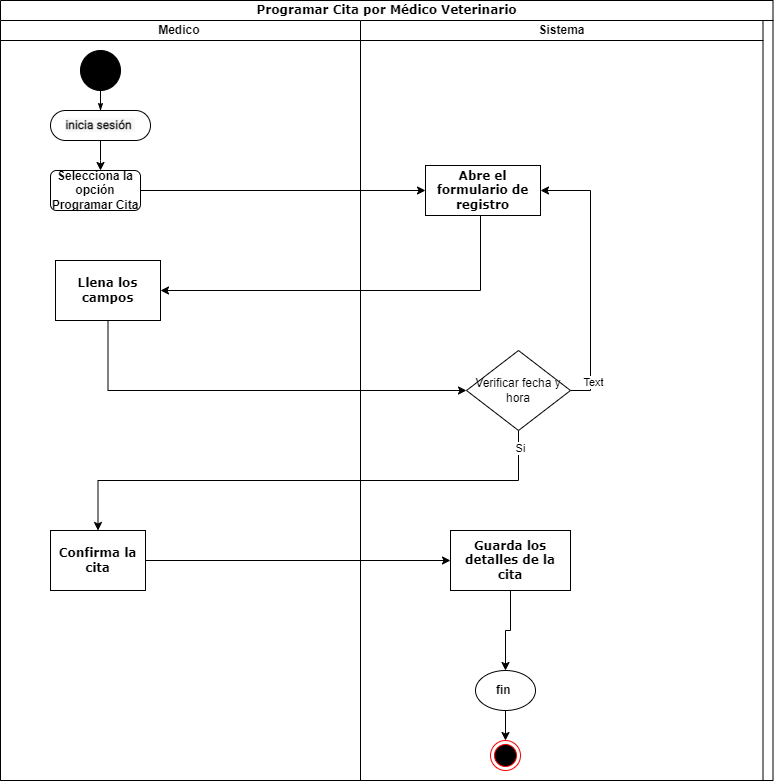

The diagram above was exported from draw.io. Its source (the exported page's mxGraphModel, read from the mxfile embedded in the PNG):
<mxGraphModel dx="1290" dy="618" grid="1" gridSize="10" guides="1" tooltips="1" connect="1" arrows="1" fold="1" page="1" pageScale="1" pageWidth="850" pageHeight="1100" background="none" math="0" shadow="0">
  <root>
    <mxCell id="_nFTlH3o4lZq-jBkTrwl-0" />
    <mxCell id="_nFTlH3o4lZq-jBkTrwl-1" parent="_nFTlH3o4lZq-jBkTrwl-0" />
    <mxCell id="_nFTlH3o4lZq-jBkTrwl-2" value="Programar Cita por Médico Veterinario" style="swimlane;html=1;childLayout=stackLayout;startSize=20;rounded=0;shadow=0;comic=0;labelBackgroundColor=none;strokeWidth=1;fontFamily=Verdana;fontSize=12;align=center;" parent="_nFTlH3o4lZq-jBkTrwl-1" vertex="1">
      <mxGeometry x="120" y="50" width="772.5" height="780" as="geometry" />
    </mxCell>
    <mxCell id="_nFTlH3o4lZq-jBkTrwl-3" style="edgeStyle=orthogonalEdgeStyle;rounded=0;orthogonalLoop=1;jettySize=auto;html=1;" parent="_nFTlH3o4lZq-jBkTrwl-2" source="_nFTlH3o4lZq-jBkTrwl-9" target="_nFTlH3o4lZq-jBkTrwl-16" edge="1">
      <mxGeometry relative="1" as="geometry" />
    </mxCell>
    <mxCell id="_nFTlH3o4lZq-jBkTrwl-4" value="Medico&amp;nbsp;" style="swimlane;html=1;startSize=20;" parent="_nFTlH3o4lZq-jBkTrwl-2" vertex="1">
      <mxGeometry y="20" width="360" height="760" as="geometry" />
    </mxCell>
    <mxCell id="_nFTlH3o4lZq-jBkTrwl-5" value="" style="ellipse;whiteSpace=wrap;html=1;rounded=0;shadow=0;comic=0;labelBackgroundColor=none;strokeWidth=1;fillColor=#000000;fontFamily=Verdana;fontSize=12;align=center;" parent="_nFTlH3o4lZq-jBkTrwl-4" vertex="1">
      <mxGeometry x="80" y="30" width="40" height="40" as="geometry" />
    </mxCell>
    <mxCell id="_nFTlH3o4lZq-jBkTrwl-6" style="edgeStyle=orthogonalEdgeStyle;rounded=0;orthogonalLoop=1;jettySize=auto;html=1;" parent="_nFTlH3o4lZq-jBkTrwl-4" source="_nFTlH3o4lZq-jBkTrwl-7" edge="1">
      <mxGeometry relative="1" as="geometry">
        <mxPoint x="100" y="150" as="targetPoint" />
      </mxGeometry>
    </mxCell>
    <mxCell id="_nFTlH3o4lZq-jBkTrwl-7" value="&lt;div style=&quot;text-align: start;&quot;&gt;&lt;font style=&quot;font-size: 12px;&quot; face=&quot;-apple-system, Roboto, SegoeUI, Segoe UI, Helvetica Neue, Helvetica, Microsoft YaHei, Meiryo UI, Meiryo, Arial Unicode MS, sans-serif&quot; color=&quot;#111111&quot;&gt;&lt;span style=&quot;white-space-collapse: preserve; background-color: rgb(247, 247, 247);&quot;&gt;&lt;b&gt;inicia sesión &lt;/b&gt;&lt;/span&gt;&lt;/font&gt;&lt;/div&gt;" style="rounded=1;whiteSpace=wrap;html=1;shadow=0;comic=0;labelBackgroundColor=none;strokeWidth=1;fontFamily=Verdana;fontSize=12;align=center;arcSize=50;" parent="_nFTlH3o4lZq-jBkTrwl-4" vertex="1">
      <mxGeometry x="50" y="90" width="100" height="30" as="geometry" />
    </mxCell>
    <mxCell id="_nFTlH3o4lZq-jBkTrwl-8" style="edgeStyle=orthogonalEdgeStyle;rounded=0;html=1;labelBackgroundColor=none;startArrow=none;startFill=0;startSize=5;endArrow=classicThin;endFill=1;endSize=5;jettySize=auto;orthogonalLoop=1;strokeWidth=1;fontFamily=Verdana;fontSize=12" parent="_nFTlH3o4lZq-jBkTrwl-4" source="_nFTlH3o4lZq-jBkTrwl-5" target="_nFTlH3o4lZq-jBkTrwl-7" edge="1">
      <mxGeometry relative="1" as="geometry" />
    </mxCell>
    <mxCell id="_nFTlH3o4lZq-jBkTrwl-9" value="&lt;b&gt;Selecciona la opción Programar Cita&lt;/b&gt;" style="rounded=1;whiteSpace=wrap;html=1;" parent="_nFTlH3o4lZq-jBkTrwl-4" vertex="1">
      <mxGeometry x="50" y="150" width="90" height="40" as="geometry" />
    </mxCell>
    <mxCell id="_nFTlH3o4lZq-jBkTrwl-10" value="&lt;b&gt;Confirma la cita&lt;/b&gt;" style="whiteSpace=wrap;html=1;fontFamily=Verdana;rounded=0;shadow=0;comic=0;labelBackgroundColor=none;strokeWidth=1;arcSize=50;" parent="_nFTlH3o4lZq-jBkTrwl-4" vertex="1">
      <mxGeometry x="50" y="510" width="95" height="60" as="geometry" />
    </mxCell>
    <mxCell id="_nFTlH3o4lZq-jBkTrwl-11" value="&lt;b&gt;Llena los campos&lt;/b&gt;" style="whiteSpace=wrap;html=1;fontFamily=Verdana;rounded=0;shadow=0;comic=0;labelBackgroundColor=none;strokeWidth=1;arcSize=50;" parent="_nFTlH3o4lZq-jBkTrwl-4" vertex="1">
      <mxGeometry x="55" y="240" width="105" height="60" as="geometry" />
    </mxCell>
    <mxCell id="_nFTlH3o4lZq-jBkTrwl-13" style="edgeStyle=orthogonalEdgeStyle;rounded=0;orthogonalLoop=1;jettySize=auto;html=1;entryX=1;entryY=0.5;entryDx=0;entryDy=0;" parent="_nFTlH3o4lZq-jBkTrwl-2" source="_nFTlH3o4lZq-jBkTrwl-16" target="_nFTlH3o4lZq-jBkTrwl-11" edge="1">
      <mxGeometry relative="1" as="geometry">
        <Array as="points">
          <mxPoint x="480" y="290" />
        </Array>
      </mxGeometry>
    </mxCell>
    <mxCell id="_nFTlH3o4lZq-jBkTrwl-14" style="edgeStyle=orthogonalEdgeStyle;rounded=0;orthogonalLoop=1;jettySize=auto;html=1;entryX=0;entryY=0.5;entryDx=0;entryDy=0;" parent="_nFTlH3o4lZq-jBkTrwl-2" source="_nFTlH3o4lZq-jBkTrwl-10" target="_nFTlH3o4lZq-jBkTrwl-17" edge="1">
      <mxGeometry relative="1" as="geometry" />
    </mxCell>
    <mxCell id="_nFTlH3o4lZq-jBkTrwl-15" value="Sistema" style="swimlane;html=1;startSize=20;" parent="_nFTlH3o4lZq-jBkTrwl-2" vertex="1">
      <mxGeometry x="360" y="20" width="402.5" height="760" as="geometry" />
    </mxCell>
    <mxCell id="_nFTlH3o4lZq-jBkTrwl-16" value="&lt;b&gt;Abre el formulario de registro&lt;/b&gt;" style="rounded=0;whiteSpace=wrap;html=1;shadow=0;comic=0;labelBackgroundColor=none;strokeWidth=1;fontFamily=Verdana;fontSize=12;align=center;arcSize=50;" parent="_nFTlH3o4lZq-jBkTrwl-15" vertex="1">
      <mxGeometry x="65" y="145" width="115" height="50" as="geometry" />
    </mxCell>
    <mxCell id="SUyfEJQyd3kkHRIX35eT-1" value="" style="edgeStyle=orthogonalEdgeStyle;rounded=0;orthogonalLoop=1;jettySize=auto;html=1;entryX=0.5;entryY=0;entryDx=0;entryDy=0;" parent="_nFTlH3o4lZq-jBkTrwl-15" source="_nFTlH3o4lZq-jBkTrwl-17" edge="1" target="_nFTlH3o4lZq-jBkTrwl-20">
      <mxGeometry relative="1" as="geometry">
        <mxPoint x="130" y="470" as="targetPoint" />
      </mxGeometry>
    </mxCell>
    <mxCell id="_nFTlH3o4lZq-jBkTrwl-17" value="&lt;b&gt;Guarda los detalles de la cita&lt;/b&gt;" style="whiteSpace=wrap;html=1;fontFamily=Verdana;rounded=0;shadow=0;comic=0;labelBackgroundColor=none;strokeWidth=1;arcSize=50;" parent="_nFTlH3o4lZq-jBkTrwl-15" vertex="1">
      <mxGeometry x="90" y="510" width="120" height="60" as="geometry" />
    </mxCell>
    <mxCell id="_nFTlH3o4lZq-jBkTrwl-19" style="edgeStyle=orthogonalEdgeStyle;rounded=0;orthogonalLoop=1;jettySize=auto;html=1;entryX=0.5;entryY=0;entryDx=0;entryDy=0;" parent="_nFTlH3o4lZq-jBkTrwl-15" source="_nFTlH3o4lZq-jBkTrwl-20" target="_nFTlH3o4lZq-jBkTrwl-21" edge="1">
      <mxGeometry relative="1" as="geometry" />
    </mxCell>
    <mxCell id="_nFTlH3o4lZq-jBkTrwl-20" value="&lt;b&gt;fin&amp;nbsp;&lt;/b&gt;" style="ellipse;whiteSpace=wrap;html=1;rounded=1;" parent="_nFTlH3o4lZq-jBkTrwl-15" vertex="1">
      <mxGeometry x="115" y="650" width="60" height="40" as="geometry" />
    </mxCell>
    <mxCell id="_nFTlH3o4lZq-jBkTrwl-21" value="" style="ellipse;html=1;shape=endState;fillColor=#000000;strokeColor=#ff0000;" parent="_nFTlH3o4lZq-jBkTrwl-15" vertex="1">
      <mxGeometry x="130" y="720" width="30" height="30" as="geometry" />
    </mxCell>
    <mxCell id="3bGy7z6McUr9_80uQ1FM-4" style="edgeStyle=orthogonalEdgeStyle;rounded=0;orthogonalLoop=1;jettySize=auto;html=1;exitX=1;exitY=0.5;exitDx=0;exitDy=0;entryX=1;entryY=0.5;entryDx=0;entryDy=0;" edge="1" parent="_nFTlH3o4lZq-jBkTrwl-15" source="3bGy7z6McUr9_80uQ1FM-0" target="_nFTlH3o4lZq-jBkTrwl-16">
      <mxGeometry relative="1" as="geometry" />
    </mxCell>
    <mxCell id="3bGy7z6McUr9_80uQ1FM-5" value="Text" style="edgeLabel;html=1;align=center;verticalAlign=middle;resizable=0;points=[];" vertex="1" connectable="0" parent="3bGy7z6McUr9_80uQ1FM-4">
      <mxGeometry x="-0.7837" y="-2" relative="1" as="geometry">
        <mxPoint as="offset" />
      </mxGeometry>
    </mxCell>
    <mxCell id="3bGy7z6McUr9_80uQ1FM-0" value="Verificar fecha y hora" style="rhombus;whiteSpace=wrap;html=1;" vertex="1" parent="_nFTlH3o4lZq-jBkTrwl-15">
      <mxGeometry x="106" y="330" width="104" height="80" as="geometry" />
    </mxCell>
    <mxCell id="3bGy7z6McUr9_80uQ1FM-1" style="edgeStyle=orthogonalEdgeStyle;rounded=0;orthogonalLoop=1;jettySize=auto;html=1;exitX=0.5;exitY=1;exitDx=0;exitDy=0;entryX=0;entryY=0.5;entryDx=0;entryDy=0;" edge="1" parent="_nFTlH3o4lZq-jBkTrwl-2" source="_nFTlH3o4lZq-jBkTrwl-11" target="3bGy7z6McUr9_80uQ1FM-0">
      <mxGeometry relative="1" as="geometry" />
    </mxCell>
    <mxCell id="3bGy7z6McUr9_80uQ1FM-2" style="edgeStyle=orthogonalEdgeStyle;rounded=0;orthogonalLoop=1;jettySize=auto;html=1;exitX=0.5;exitY=1;exitDx=0;exitDy=0;entryX=0.5;entryY=0;entryDx=0;entryDy=0;" edge="1" parent="_nFTlH3o4lZq-jBkTrwl-2" source="3bGy7z6McUr9_80uQ1FM-0" target="_nFTlH3o4lZq-jBkTrwl-10">
      <mxGeometry relative="1" as="geometry" />
    </mxCell>
    <mxCell id="3bGy7z6McUr9_80uQ1FM-3" value="Si" style="edgeLabel;html=1;align=center;verticalAlign=middle;resizable=0;points=[];" vertex="1" connectable="0" parent="3bGy7z6McUr9_80uQ1FM-2">
      <mxGeometry x="-0.9354" y="1" relative="1" as="geometry">
        <mxPoint as="offset" />
      </mxGeometry>
    </mxCell>
  </root>
</mxGraphModel>